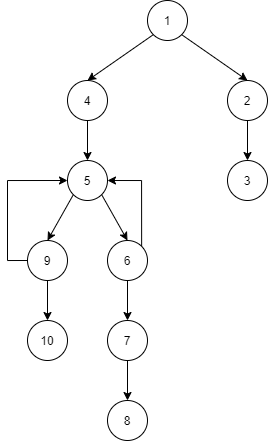

The diagram above was exported from draw.io. Its source (the exported page's mxGraphModel, read from the mxfile embedded in the PNG):
<mxGraphModel dx="538" dy="541" grid="1" gridSize="10" guides="1" tooltips="1" connect="1" arrows="1" fold="1" page="1" pageScale="1" pageWidth="827" pageHeight="1169" math="0" shadow="0">
  <root>
    <mxCell id="0" />
    <mxCell id="1" parent="0" />
    <mxCell id="ZpOuz-6qOH8QTrWwngcw-1" value="1" style="ellipse;whiteSpace=wrap;html=1;" vertex="1" parent="1">
      <mxGeometry x="320" y="320" width="40" height="40" as="geometry" />
    </mxCell>
    <mxCell id="ZpOuz-6qOH8QTrWwngcw-11" style="edgeStyle=orthogonalEdgeStyle;rounded=0;orthogonalLoop=1;jettySize=auto;html=1;exitX=0.5;exitY=1;exitDx=0;exitDy=0;entryX=0.5;entryY=0;entryDx=0;entryDy=0;" edge="1" parent="1" source="ZpOuz-6qOH8QTrWwngcw-2" target="ZpOuz-6qOH8QTrWwngcw-10">
      <mxGeometry relative="1" as="geometry" />
    </mxCell>
    <mxCell id="ZpOuz-6qOH8QTrWwngcw-2" value="2" style="ellipse;whiteSpace=wrap;html=1;" vertex="1" parent="1">
      <mxGeometry x="400" y="400" width="40" height="40" as="geometry" />
    </mxCell>
    <mxCell id="ZpOuz-6qOH8QTrWwngcw-6" value="" style="endArrow=classic;html=1;exitX=1;exitY=1;exitDx=0;exitDy=0;entryX=0.5;entryY=0;entryDx=0;entryDy=0;" edge="1" parent="1" source="ZpOuz-6qOH8QTrWwngcw-1" target="ZpOuz-6qOH8QTrWwngcw-2">
      <mxGeometry width="50" height="50" relative="1" as="geometry">
        <mxPoint x="370" y="430" as="sourcePoint" />
        <mxPoint x="420" y="380" as="targetPoint" />
      </mxGeometry>
    </mxCell>
    <mxCell id="ZpOuz-6qOH8QTrWwngcw-13" style="edgeStyle=orthogonalEdgeStyle;rounded=0;orthogonalLoop=1;jettySize=auto;html=1;exitX=0.5;exitY=1;exitDx=0;exitDy=0;entryX=0.5;entryY=0;entryDx=0;entryDy=0;" edge="1" parent="1" source="ZpOuz-6qOH8QTrWwngcw-7" target="ZpOuz-6qOH8QTrWwngcw-12">
      <mxGeometry relative="1" as="geometry" />
    </mxCell>
    <mxCell id="ZpOuz-6qOH8QTrWwngcw-7" value="4" style="ellipse;whiteSpace=wrap;html=1;" vertex="1" parent="1">
      <mxGeometry x="240" y="400" width="40" height="40" as="geometry" />
    </mxCell>
    <mxCell id="ZpOuz-6qOH8QTrWwngcw-9" value="" style="endArrow=classic;html=1;exitX=0;exitY=1;exitDx=0;exitDy=0;entryX=0.5;entryY=0;entryDx=0;entryDy=0;" edge="1" parent="1" source="ZpOuz-6qOH8QTrWwngcw-1" target="ZpOuz-6qOH8QTrWwngcw-7">
      <mxGeometry width="50" height="50" relative="1" as="geometry">
        <mxPoint x="370" y="430" as="sourcePoint" />
        <mxPoint x="420" y="380" as="targetPoint" />
      </mxGeometry>
    </mxCell>
    <mxCell id="ZpOuz-6qOH8QTrWwngcw-10" value="3" style="ellipse;whiteSpace=wrap;html=1;" vertex="1" parent="1">
      <mxGeometry x="400" y="480" width="40" height="40" as="geometry" />
    </mxCell>
    <mxCell id="ZpOuz-6qOH8QTrWwngcw-12" value="5" style="ellipse;whiteSpace=wrap;html=1;" vertex="1" parent="1">
      <mxGeometry x="240" y="480" width="40" height="40" as="geometry" />
    </mxCell>
    <mxCell id="ZpOuz-6qOH8QTrWwngcw-20" style="edgeStyle=orthogonalEdgeStyle;rounded=0;orthogonalLoop=1;jettySize=auto;html=1;exitX=1;exitY=0;exitDx=0;exitDy=0;entryX=1;entryY=0.5;entryDx=0;entryDy=0;" edge="1" parent="1" source="ZpOuz-6qOH8QTrWwngcw-14" target="ZpOuz-6qOH8QTrWwngcw-12">
      <mxGeometry relative="1" as="geometry" />
    </mxCell>
    <mxCell id="ZpOuz-6qOH8QTrWwngcw-21" style="edgeStyle=orthogonalEdgeStyle;rounded=0;orthogonalLoop=1;jettySize=auto;html=1;exitX=0.5;exitY=1;exitDx=0;exitDy=0;" edge="1" parent="1" source="ZpOuz-6qOH8QTrWwngcw-14">
      <mxGeometry relative="1" as="geometry">
        <mxPoint x="300" y="640" as="targetPoint" />
      </mxGeometry>
    </mxCell>
    <mxCell id="ZpOuz-6qOH8QTrWwngcw-14" value="6" style="ellipse;whiteSpace=wrap;html=1;" vertex="1" parent="1">
      <mxGeometry x="280" y="560" width="40" height="40" as="geometry" />
    </mxCell>
    <mxCell id="ZpOuz-6qOH8QTrWwngcw-25" style="edgeStyle=orthogonalEdgeStyle;rounded=0;orthogonalLoop=1;jettySize=auto;html=1;exitX=0;exitY=0.5;exitDx=0;exitDy=0;entryX=0;entryY=0.5;entryDx=0;entryDy=0;" edge="1" parent="1" source="ZpOuz-6qOH8QTrWwngcw-15" target="ZpOuz-6qOH8QTrWwngcw-12">
      <mxGeometry relative="1" as="geometry" />
    </mxCell>
    <mxCell id="ZpOuz-6qOH8QTrWwngcw-26" style="edgeStyle=orthogonalEdgeStyle;rounded=0;orthogonalLoop=1;jettySize=auto;html=1;exitX=0.5;exitY=1;exitDx=0;exitDy=0;" edge="1" parent="1" source="ZpOuz-6qOH8QTrWwngcw-15">
      <mxGeometry relative="1" as="geometry">
        <mxPoint x="220" y="640" as="targetPoint" />
      </mxGeometry>
    </mxCell>
    <mxCell id="ZpOuz-6qOH8QTrWwngcw-15" value="9" style="ellipse;whiteSpace=wrap;html=1;" vertex="1" parent="1">
      <mxGeometry x="200" y="560" width="40" height="40" as="geometry" />
    </mxCell>
    <mxCell id="ZpOuz-6qOH8QTrWwngcw-17" value="" style="endArrow=classic;html=1;exitX=1;exitY=1;exitDx=0;exitDy=0;entryX=0.5;entryY=0;entryDx=0;entryDy=0;" edge="1" parent="1" source="ZpOuz-6qOH8QTrWwngcw-12" target="ZpOuz-6qOH8QTrWwngcw-14">
      <mxGeometry width="50" height="50" relative="1" as="geometry">
        <mxPoint x="370" y="430" as="sourcePoint" />
        <mxPoint x="420" y="380" as="targetPoint" />
      </mxGeometry>
    </mxCell>
    <mxCell id="ZpOuz-6qOH8QTrWwngcw-19" value="" style="endArrow=classic;html=1;exitX=0;exitY=1;exitDx=0;exitDy=0;entryX=0.5;entryY=0;entryDx=0;entryDy=0;" edge="1" parent="1" source="ZpOuz-6qOH8QTrWwngcw-12" target="ZpOuz-6qOH8QTrWwngcw-15">
      <mxGeometry width="50" height="50" relative="1" as="geometry">
        <mxPoint x="370" y="430" as="sourcePoint" />
        <mxPoint x="420" y="380" as="targetPoint" />
      </mxGeometry>
    </mxCell>
    <mxCell id="ZpOuz-6qOH8QTrWwngcw-23" style="edgeStyle=orthogonalEdgeStyle;rounded=0;orthogonalLoop=1;jettySize=auto;html=1;exitX=0.5;exitY=1;exitDx=0;exitDy=0;" edge="1" parent="1" source="ZpOuz-6qOH8QTrWwngcw-22">
      <mxGeometry relative="1" as="geometry">
        <mxPoint x="300" y="720" as="targetPoint" />
      </mxGeometry>
    </mxCell>
    <mxCell id="ZpOuz-6qOH8QTrWwngcw-22" value="7" style="ellipse;whiteSpace=wrap;html=1;" vertex="1" parent="1">
      <mxGeometry x="280" y="640" width="40" height="40" as="geometry" />
    </mxCell>
    <mxCell id="ZpOuz-6qOH8QTrWwngcw-24" value="8" style="ellipse;whiteSpace=wrap;html=1;" vertex="1" parent="1">
      <mxGeometry x="280" y="720" width="40" height="40" as="geometry" />
    </mxCell>
    <mxCell id="ZpOuz-6qOH8QTrWwngcw-27" value="10" style="ellipse;whiteSpace=wrap;html=1;" vertex="1" parent="1">
      <mxGeometry x="200" y="640" width="40" height="40" as="geometry" />
    </mxCell>
  </root>
</mxGraphModel>